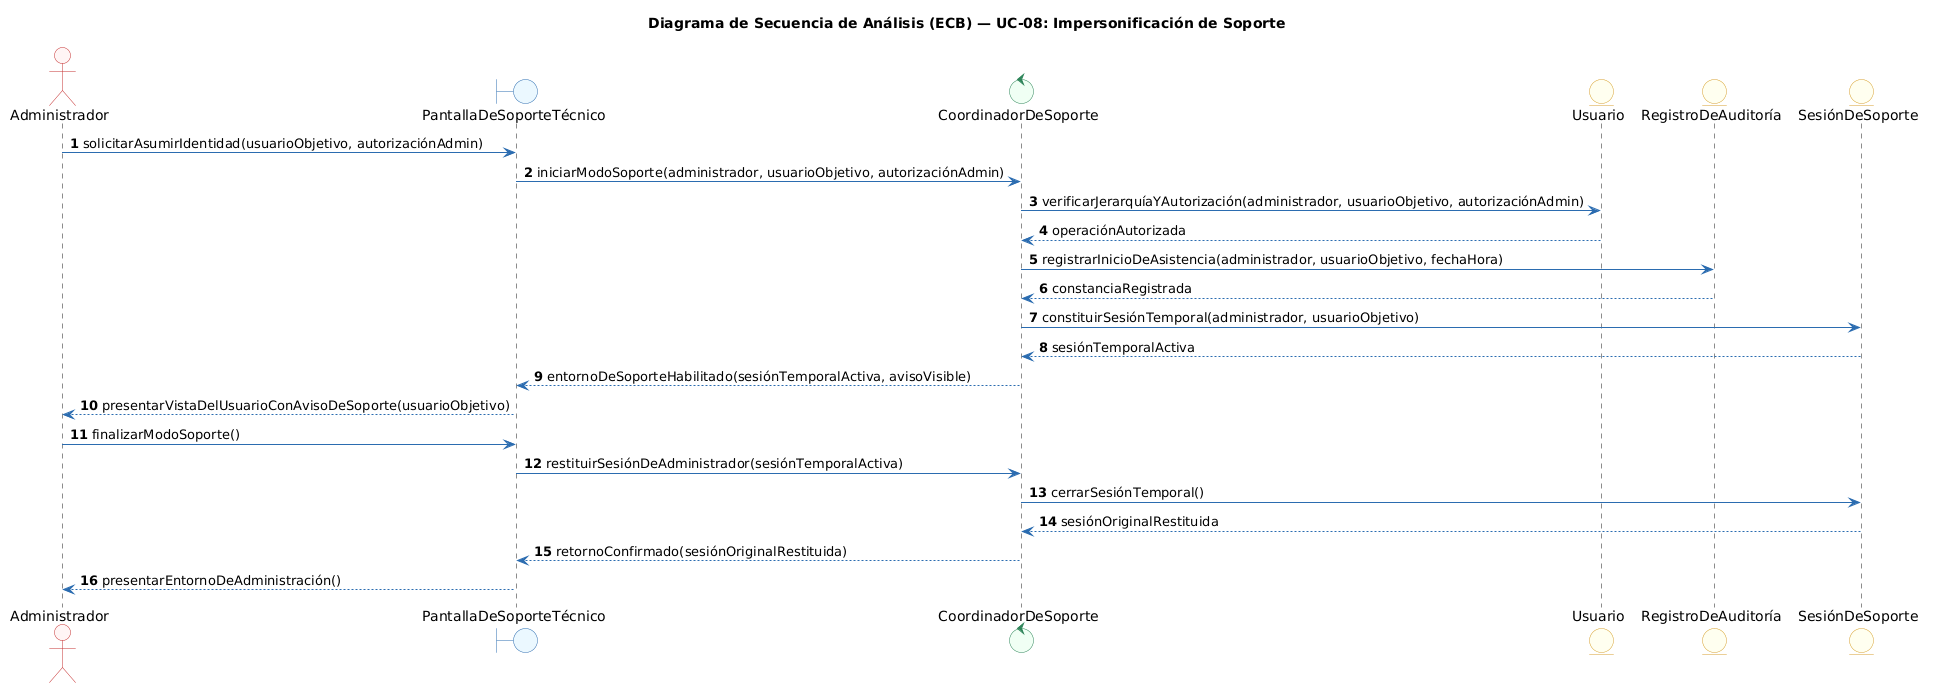

The diagram above was rendered by PlantUML. Its source (embedded in the PNG):
@startuml
title Diagrama de Secuencia de Análisis (ECB) — UC-08: Impersonificación de Soporte
autonumber
skinparam shadowing false
skinparam monochrome false
skinparam defaultFontName Arial
skinparam roundcorner 6
skinparam ArrowColor #2B6CB0
skinparam ActorBorderColor #C53030
skinparam ActorBackgroundColor #FFF5F5
skinparam BoundaryBorderColor #2B6CB0
skinparam BoundaryBackgroundColor #EBF8FF
skinparam ControlBorderColor #2F855A
skinparam ControlBackgroundColor #F0FFF4
skinparam EntityBorderColor #D69E2E
skinparam EntityBackgroundColor #FFFFF0
skinparam UsecaseBorderColor #2B6CB0
skinparam UsecaseBackgroundColor #F7FAFC

actor "Administrador" as AD
boundary "PantallaDeSoporteTécnico" as B1
control "CoordinadorDeSoporte" as C1
entity "Usuario" as E1
entity "RegistroDeAuditoría" as E2
entity "SesiónDeSoporte" as E3

AD -> B1 : solicitarAsumirIdentidad(usuarioObjetivo, autorizaciónAdmin)
B1 -> C1 : iniciarModoSoporte(administrador, usuarioObjetivo, autorizaciónAdmin)
C1 -> E1 : verificarJerarquíaYAutorización(administrador, usuarioObjetivo, autorizaciónAdmin)
E1 --> C1 : operaciónAutorizada
C1 -> E2 : registrarInicioDeAsistencia(administrador, usuarioObjetivo, fechaHora)
E2 --> C1 : constanciaRegistrada
C1 -> E3 : constituirSesiónTemporal(administrador, usuarioObjetivo)
E3 --> C1 : sesiónTemporalActiva
C1 --> B1 : entornoDeSoporteHabilitado(sesiónTemporalActiva, avisoVisible)
B1 --> AD : presentarVistaDelUsuarioConAvisoDeSoporte(usuarioObjetivo)
AD -> B1 : finalizarModoSoporte()
B1 -> C1 : restituirSesiónDeAdministrador(sesiónTemporalActiva)
C1 -> E3 : cerrarSesiónTemporal()
E3 --> C1 : sesiónOriginalRestituida
C1 --> B1 : retornoConfirmado(sesiónOriginalRestituida)
B1 --> AD : presentarEntornoDeAdministración()
@enduml